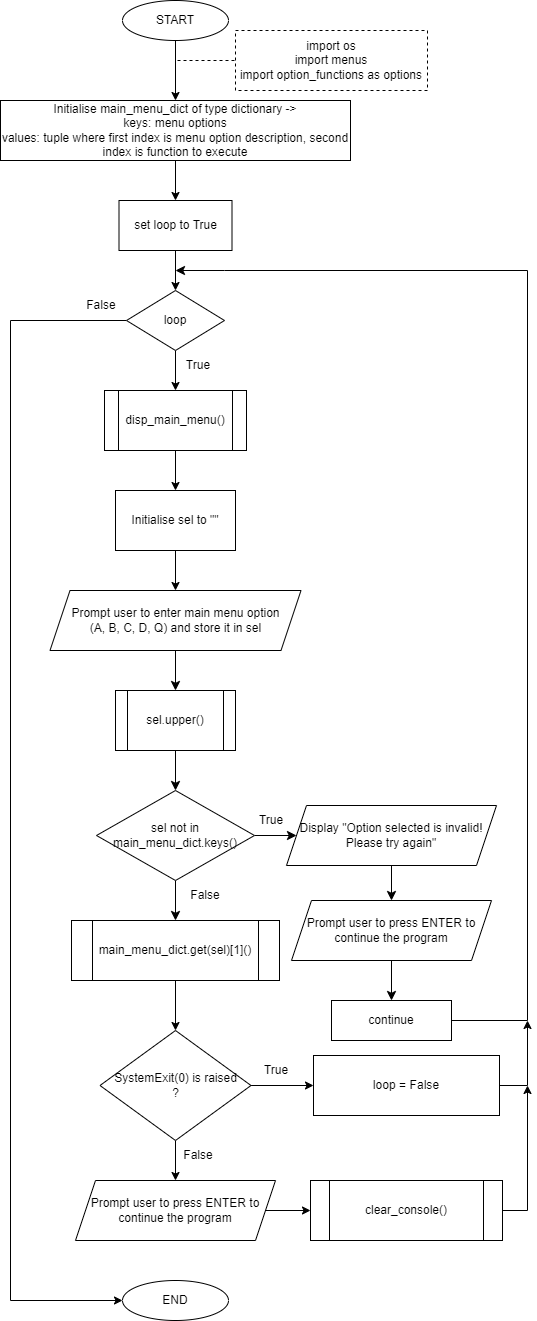

The diagram above was exported from draw.io. Its source (the exported page's mxGraphModel, read from the mxfile embedded in the PNG):
<mxGraphModel dx="1002" dy="573" grid="1" gridSize="10" guides="1" tooltips="1" connect="1" arrows="1" fold="1" page="1" pageScale="1" pageWidth="827" pageHeight="1169" math="0" shadow="0">
  <root>
    <mxCell id="WIyWlLk6GJQsqaUBKTNV-0" />
    <mxCell id="WIyWlLk6GJQsqaUBKTNV-1" parent="WIyWlLk6GJQsqaUBKTNV-0" />
    <mxCell id="eagQtBBMsQWEA476CmqX-2" value="" style="edgeStyle=orthogonalEdgeStyle;rounded=0;orthogonalLoop=1;jettySize=auto;html=1;" parent="WIyWlLk6GJQsqaUBKTNV-1" source="eagQtBBMsQWEA476CmqX-0" target="eagQtBBMsQWEA476CmqX-1" edge="1">
      <mxGeometry relative="1" as="geometry" />
    </mxCell>
    <mxCell id="eagQtBBMsQWEA476CmqX-0" value="START" style="ellipse;whiteSpace=wrap;html=1;rounded=0;" parent="WIyWlLk6GJQsqaUBKTNV-1" vertex="1">
      <mxGeometry x="392" y="10" width="106" height="40" as="geometry" />
    </mxCell>
    <mxCell id="eagQtBBMsQWEA476CmqX-4" value="" style="edgeStyle=orthogonalEdgeStyle;rounded=0;orthogonalLoop=1;jettySize=auto;html=1;" parent="WIyWlLk6GJQsqaUBKTNV-1" source="eagQtBBMsQWEA476CmqX-1" target="eagQtBBMsQWEA476CmqX-3" edge="1">
      <mxGeometry relative="1" as="geometry" />
    </mxCell>
    <mxCell id="eagQtBBMsQWEA476CmqX-1" value="Initialise main_menu_dict&amp;nbsp;of type dictionary -&amp;gt; &lt;br&gt;keys: menu options&lt;br&gt;values: tuple where first index is menu option description, second index is function to execute" style="whiteSpace=wrap;html=1;rounded=0;" parent="WIyWlLk6GJQsqaUBKTNV-1" vertex="1">
      <mxGeometry x="270" y="110" width="350" height="60" as="geometry" />
    </mxCell>
    <mxCell id="eagQtBBMsQWEA476CmqX-6" value="" style="edgeStyle=orthogonalEdgeStyle;rounded=0;orthogonalLoop=1;jettySize=auto;html=1;" parent="WIyWlLk6GJQsqaUBKTNV-1" source="eagQtBBMsQWEA476CmqX-3" target="eagQtBBMsQWEA476CmqX-5" edge="1">
      <mxGeometry relative="1" as="geometry" />
    </mxCell>
    <mxCell id="eagQtBBMsQWEA476CmqX-3" value="set loop to True" style="rounded=0;whiteSpace=wrap;html=1;" parent="WIyWlLk6GJQsqaUBKTNV-1" vertex="1">
      <mxGeometry x="388.5" y="210" width="113" height="50" as="geometry" />
    </mxCell>
    <mxCell id="eagQtBBMsQWEA476CmqX-8" value="" style="edgeStyle=orthogonalEdgeStyle;rounded=0;orthogonalLoop=1;jettySize=auto;html=1;" parent="WIyWlLk6GJQsqaUBKTNV-1" source="eagQtBBMsQWEA476CmqX-5" target="eagQtBBMsQWEA476CmqX-7" edge="1">
      <mxGeometry relative="1" as="geometry" />
    </mxCell>
    <mxCell id="eagQtBBMsQWEA476CmqX-83" style="edgeStyle=orthogonalEdgeStyle;rounded=0;orthogonalLoop=1;jettySize=auto;html=1;exitX=0;exitY=0.5;exitDx=0;exitDy=0;fontFamily=Helvetica;fontSize=12.1;entryX=0;entryY=0.5;entryDx=0;entryDy=0;" parent="WIyWlLk6GJQsqaUBKTNV-1" source="eagQtBBMsQWEA476CmqX-5" target="eagQtBBMsQWEA476CmqX-61" edge="1">
      <mxGeometry relative="1" as="geometry">
        <mxPoint x="320" y="1341.6841848273027" as="targetPoint" />
        <Array as="points">
          <mxPoint x="280" y="330" />
          <mxPoint x="280" y="1310" />
        </Array>
      </mxGeometry>
    </mxCell>
    <mxCell id="eagQtBBMsQWEA476CmqX-5" value="loop" style="rhombus;whiteSpace=wrap;html=1;rounded=0;" parent="WIyWlLk6GJQsqaUBKTNV-1" vertex="1">
      <mxGeometry x="396" y="300" width="98" height="60" as="geometry" />
    </mxCell>
    <mxCell id="eagQtBBMsQWEA476CmqX-20" value="" style="edgeStyle=orthogonalEdgeStyle;rounded=0;orthogonalLoop=1;jettySize=auto;html=1;strokeColor=default;fontSize=12;endArrow=classic;endFill=1;" parent="WIyWlLk6GJQsqaUBKTNV-1" source="eagQtBBMsQWEA476CmqX-7" target="eagQtBBMsQWEA476CmqX-13" edge="1">
      <mxGeometry relative="1" as="geometry" />
    </mxCell>
    <mxCell id="eagQtBBMsQWEA476CmqX-7" value="disp_main_menu()" style="shape=process;whiteSpace=wrap;html=1;backgroundOutline=1;rounded=0;" parent="WIyWlLk6GJQsqaUBKTNV-1" vertex="1">
      <mxGeometry x="374" y="400" width="142" height="60" as="geometry" />
    </mxCell>
    <mxCell id="eagQtBBMsQWEA476CmqX-23" value="" style="edgeStyle=orthogonalEdgeStyle;rounded=0;orthogonalLoop=1;jettySize=auto;html=1;strokeColor=default;fontSize=12;endArrow=classic;endFill=1;endSize=7;" parent="WIyWlLk6GJQsqaUBKTNV-1" source="eagQtBBMsQWEA476CmqX-10" target="eagQtBBMsQWEA476CmqX-22" edge="1">
      <mxGeometry relative="1" as="geometry" />
    </mxCell>
    <mxCell id="eagQtBBMsQWEA476CmqX-10" value="Prompt user to enter main menu option &lt;br&gt;(A, B, C, D, Q) and store it in &lt;span style=&quot;font-size: 12px;&quot;&gt;sel&lt;/span&gt;" style="shape=parallelogram;perimeter=parallelogramPerimeter;html=1;fixedSize=1;rounded=0;sketch=0;align=center;horizontal=1;whiteSpace=wrap;fontSize=12;" parent="WIyWlLk6GJQsqaUBKTNV-1" vertex="1">
      <mxGeometry x="319.5" y="600" width="251" height="60" as="geometry" />
    </mxCell>
    <mxCell id="eagQtBBMsQWEA476CmqX-21" value="" style="edgeStyle=orthogonalEdgeStyle;rounded=0;orthogonalLoop=1;jettySize=auto;html=1;strokeColor=default;fontSize=12;endArrow=classic;endFill=1;endSize=6;" parent="WIyWlLk6GJQsqaUBKTNV-1" source="eagQtBBMsQWEA476CmqX-13" target="eagQtBBMsQWEA476CmqX-10" edge="1">
      <mxGeometry relative="1" as="geometry" />
    </mxCell>
    <mxCell id="eagQtBBMsQWEA476CmqX-13" value="Initialise sel to &quot;&quot;" style="rounded=0;whiteSpace=wrap;html=1;" parent="WIyWlLk6GJQsqaUBKTNV-1" vertex="1">
      <mxGeometry x="385" y="500" width="120" height="60" as="geometry" />
    </mxCell>
    <mxCell id="eagQtBBMsQWEA476CmqX-14" value="import os&lt;br&gt;import menus&lt;br&gt;import option_functions as options" style="rounded=0;whiteSpace=wrap;html=1;glass=0;dashed=1;" parent="WIyWlLk6GJQsqaUBKTNV-1" vertex="1">
      <mxGeometry x="505" y="40" width="192" height="60" as="geometry" />
    </mxCell>
    <mxCell id="eagQtBBMsQWEA476CmqX-19" value="" style="endArrow=none;dashed=1;html=1;rounded=0;strokeColor=default;entryX=0;entryY=0.5;entryDx=0;entryDy=0;" parent="WIyWlLk6GJQsqaUBKTNV-1" target="eagQtBBMsQWEA476CmqX-14" edge="1">
      <mxGeometry width="50" height="50" relative="1" as="geometry">
        <mxPoint x="447" y="70" as="sourcePoint" />
        <mxPoint x="657" y="300" as="targetPoint" />
      </mxGeometry>
    </mxCell>
    <mxCell id="eagQtBBMsQWEA476CmqX-25" value="" style="edgeStyle=orthogonalEdgeStyle;rounded=0;orthogonalLoop=1;jettySize=auto;html=1;strokeColor=default;fontSize=12;endArrow=classic;endFill=1;endSize=7;" parent="WIyWlLk6GJQsqaUBKTNV-1" source="eagQtBBMsQWEA476CmqX-22" target="eagQtBBMsQWEA476CmqX-24" edge="1">
      <mxGeometry relative="1" as="geometry" />
    </mxCell>
    <mxCell id="eagQtBBMsQWEA476CmqX-22" value="sel&lt;i&gt;.&lt;/i&gt;upper()" style="shape=process;whiteSpace=wrap;html=1;backgroundOutline=1;rounded=0;glass=0;sketch=0;fontSize=12;" parent="WIyWlLk6GJQsqaUBKTNV-1" vertex="1">
      <mxGeometry x="385" y="700" width="120" height="60" as="geometry" />
    </mxCell>
    <mxCell id="eagQtBBMsQWEA476CmqX-27" value="" style="edgeStyle=orthogonalEdgeStyle;rounded=0;orthogonalLoop=1;jettySize=auto;html=1;strokeColor=default;fontSize=12;endArrow=classic;endFill=1;endSize=7;" parent="WIyWlLk6GJQsqaUBKTNV-1" source="eagQtBBMsQWEA476CmqX-24" target="eagQtBBMsQWEA476CmqX-26" edge="1">
      <mxGeometry relative="1" as="geometry" />
    </mxCell>
    <mxCell id="eagQtBBMsQWEA476CmqX-37" value="" style="edgeStyle=orthogonalEdgeStyle;rounded=0;orthogonalLoop=1;jettySize=auto;html=1;strokeColor=default;fontSize=12;endArrow=classic;endFill=1;endSize=7;" parent="WIyWlLk6GJQsqaUBKTNV-1" source="eagQtBBMsQWEA476CmqX-24" target="eagQtBBMsQWEA476CmqX-36" edge="1">
      <mxGeometry relative="1" as="geometry" />
    </mxCell>
    <mxCell id="eagQtBBMsQWEA476CmqX-24" value="sel&amp;nbsp;not in main_menu_dict.keys()" style="rhombus;whiteSpace=wrap;html=1;rounded=0;glass=0;sketch=0;fontSize=12;" parent="WIyWlLk6GJQsqaUBKTNV-1" vertex="1">
      <mxGeometry x="366" y="800" width="158" height="90" as="geometry" />
    </mxCell>
    <mxCell id="eagQtBBMsQWEA476CmqX-30" value="" style="edgeStyle=orthogonalEdgeStyle;rounded=0;orthogonalLoop=1;jettySize=auto;html=1;strokeColor=default;fontSize=12;endArrow=classic;endFill=1;endSize=7;" parent="WIyWlLk6GJQsqaUBKTNV-1" source="eagQtBBMsQWEA476CmqX-26" edge="1">
      <mxGeometry relative="1" as="geometry">
        <mxPoint x="661" y="910" as="targetPoint" />
      </mxGeometry>
    </mxCell>
    <mxCell id="eagQtBBMsQWEA476CmqX-26" value="Display &quot;Option selected is invalid! Please try again&quot;" style="shape=parallelogram;perimeter=parallelogramPerimeter;whiteSpace=wrap;html=1;fixedSize=1;rounded=0;glass=0;sketch=0;fontSize=12;" parent="WIyWlLk6GJQsqaUBKTNV-1" vertex="1">
      <mxGeometry x="556" y="815" width="210" height="60" as="geometry" />
    </mxCell>
    <mxCell id="eagQtBBMsQWEA476CmqX-33" style="edgeStyle=orthogonalEdgeStyle;rounded=0;orthogonalLoop=1;jettySize=auto;html=1;strokeColor=default;fontSize=12;endArrow=classic;endFill=1;endSize=7;exitX=1;exitY=0.5;exitDx=0;exitDy=0;" parent="WIyWlLk6GJQsqaUBKTNV-1" source="eagQtBBMsQWEA476CmqX-46" edge="1">
      <mxGeometry relative="1" as="geometry">
        <mxPoint x="445" y="280" as="targetPoint" />
        <mxPoint x="727" y="1030" as="sourcePoint" />
        <Array as="points">
          <mxPoint x="797" y="1030" />
          <mxPoint x="797" y="280" />
          <mxPoint x="494" y="280" />
        </Array>
      </mxGeometry>
    </mxCell>
    <mxCell id="eagQtBBMsQWEA476CmqX-45" value="" style="edgeStyle=orthogonalEdgeStyle;rounded=0;orthogonalLoop=1;jettySize=auto;html=1;strokeColor=default;fontSize=12;endArrow=classic;endFill=1;endSize=7;" parent="WIyWlLk6GJQsqaUBKTNV-1" edge="1">
      <mxGeometry relative="1" as="geometry">
        <mxPoint x="661" y="1009.9999999999998" as="targetPoint" />
        <mxPoint x="661" y="970" as="sourcePoint" />
      </mxGeometry>
    </mxCell>
    <mxCell id="eagQtBBMsQWEA476CmqX-32" value="True" style="text;html=1;strokeColor=none;fillColor=none;align=center;verticalAlign=middle;whiteSpace=wrap;rounded=0;glass=0;sketch=0;fontSize=12;" parent="WIyWlLk6GJQsqaUBKTNV-1" vertex="1">
      <mxGeometry x="510.5" y="815" width="60" height="30" as="geometry" />
    </mxCell>
    <mxCell id="E-rUpwsrTFtRROpJvO9b-1" value="" style="edgeStyle=orthogonalEdgeStyle;rounded=0;orthogonalLoop=1;jettySize=auto;html=1;" parent="WIyWlLk6GJQsqaUBKTNV-1" source="eagQtBBMsQWEA476CmqX-36" target="eagQtBBMsQWEA476CmqX-47" edge="1">
      <mxGeometry relative="1" as="geometry" />
    </mxCell>
    <mxCell id="eagQtBBMsQWEA476CmqX-36" value="main_menu_dict.get(sel)[1]()" style="shape=process;whiteSpace=wrap;html=1;backgroundOutline=1;rounded=0;glass=0;sketch=0;" parent="WIyWlLk6GJQsqaUBKTNV-1" vertex="1">
      <mxGeometry x="341" y="930" width="208" height="60" as="geometry" />
    </mxCell>
    <mxCell id="eagQtBBMsQWEA476CmqX-38" value="False" style="text;html=1;strokeColor=none;fillColor=none;align=center;verticalAlign=middle;whiteSpace=wrap;rounded=0;glass=0;sketch=0;fontSize=12;" parent="WIyWlLk6GJQsqaUBKTNV-1" vertex="1">
      <mxGeometry x="445" y="890" width="60" height="30" as="geometry" />
    </mxCell>
    <mxCell id="E-rUpwsrTFtRROpJvO9b-4" value="" style="edgeStyle=orthogonalEdgeStyle;rounded=0;orthogonalLoop=1;jettySize=auto;html=1;exitX=1;exitY=0.5;exitDx=0;exitDy=0;" parent="WIyWlLk6GJQsqaUBKTNV-1" source="npsdmoueoD1cnT9NIcmE-1" target="eagQtBBMsQWEA476CmqX-43" edge="1">
      <mxGeometry relative="1" as="geometry">
        <mxPoint x="541" y="1220" as="sourcePoint" />
      </mxGeometry>
    </mxCell>
    <mxCell id="E-rUpwsrTFtRROpJvO9b-10" style="edgeStyle=orthogonalEdgeStyle;rounded=0;orthogonalLoop=1;jettySize=auto;html=1;exitX=1;exitY=0.5;exitDx=0;exitDy=0;" parent="WIyWlLk6GJQsqaUBKTNV-1" source="eagQtBBMsQWEA476CmqX-43" edge="1">
      <mxGeometry relative="1" as="geometry">
        <mxPoint x="797" y="1095" as="targetPoint" />
      </mxGeometry>
    </mxCell>
    <mxCell id="eagQtBBMsQWEA476CmqX-43" value="clear_console()" style="shape=process;whiteSpace=wrap;html=1;backgroundOutline=1;rounded=0;glass=0;sketch=0;fontSize=12;" parent="WIyWlLk6GJQsqaUBKTNV-1" vertex="1">
      <mxGeometry x="580" y="1190" width="192" height="60" as="geometry" />
    </mxCell>
    <mxCell id="eagQtBBMsQWEA476CmqX-46" value="continue" style="rounded=0;whiteSpace=wrap;html=1;glass=0;sketch=0;fontSize=12;fontFamily=Helvetica;" parent="WIyWlLk6GJQsqaUBKTNV-1" vertex="1">
      <mxGeometry x="601" y="1010" width="120" height="40" as="geometry" />
    </mxCell>
    <mxCell id="E-rUpwsrTFtRROpJvO9b-3" value="" style="edgeStyle=orthogonalEdgeStyle;rounded=0;orthogonalLoop=1;jettySize=auto;html=1;" parent="WIyWlLk6GJQsqaUBKTNV-1" source="eagQtBBMsQWEA476CmqX-47" edge="1">
      <mxGeometry relative="1" as="geometry">
        <mxPoint x="445" y="1190" as="targetPoint" />
      </mxGeometry>
    </mxCell>
    <mxCell id="E-rUpwsrTFtRROpJvO9b-6" value="" style="edgeStyle=orthogonalEdgeStyle;rounded=0;orthogonalLoop=1;jettySize=auto;html=1;" parent="WIyWlLk6GJQsqaUBKTNV-1" source="eagQtBBMsQWEA476CmqX-47" target="eagQtBBMsQWEA476CmqX-77" edge="1">
      <mxGeometry relative="1" as="geometry" />
    </mxCell>
    <mxCell id="eagQtBBMsQWEA476CmqX-47" value="SystemExit(0) is raised&lt;br&gt;?" style="rhombus;whiteSpace=wrap;html=1;rounded=0;glass=0;sketch=0;fontSize=12;" parent="WIyWlLk6GJQsqaUBKTNV-1" vertex="1">
      <mxGeometry x="369.5" y="1040" width="151" height="110" as="geometry" />
    </mxCell>
    <mxCell id="eagQtBBMsQWEA476CmqX-61" value="END" style="ellipse;whiteSpace=wrap;html=1;rounded=0;" parent="WIyWlLk6GJQsqaUBKTNV-1" vertex="1">
      <mxGeometry x="392" y="1290" width="106" height="40" as="geometry" />
    </mxCell>
    <mxCell id="eagQtBBMsQWEA476CmqX-65" value="False" style="text;html=1;strokeColor=none;fillColor=none;align=center;verticalAlign=middle;whiteSpace=wrap;rounded=0;glass=0;sketch=0;fontSize=12;" parent="WIyWlLk6GJQsqaUBKTNV-1" vertex="1">
      <mxGeometry x="438" y="1150" width="60" height="30" as="geometry" />
    </mxCell>
    <mxCell id="eagQtBBMsQWEA476CmqX-69" value="True" style="text;html=1;strokeColor=none;fillColor=none;align=center;verticalAlign=middle;whiteSpace=wrap;rounded=0;glass=0;sketch=0;fontSize=12;" parent="WIyWlLk6GJQsqaUBKTNV-1" vertex="1">
      <mxGeometry x="516" y="1065" width="60" height="30" as="geometry" />
    </mxCell>
    <mxCell id="E-rUpwsrTFtRROpJvO9b-9" style="edgeStyle=orthogonalEdgeStyle;rounded=0;orthogonalLoop=1;jettySize=auto;html=1;exitX=1;exitY=0.5;exitDx=0;exitDy=0;" parent="WIyWlLk6GJQsqaUBKTNV-1" source="eagQtBBMsQWEA476CmqX-77" edge="1">
      <mxGeometry relative="1" as="geometry">
        <mxPoint x="797" y="1030" as="targetPoint" />
      </mxGeometry>
    </mxCell>
    <mxCell id="eagQtBBMsQWEA476CmqX-77" value="loop = False" style="rounded=0;whiteSpace=wrap;html=1;fontFamily=Helvetica;fontSize=12.1;" parent="WIyWlLk6GJQsqaUBKTNV-1" vertex="1">
      <mxGeometry x="583" y="1065" width="186" height="60" as="geometry" />
    </mxCell>
    <mxCell id="eagQtBBMsQWEA476CmqX-79" value="True" style="text;html=1;strokeColor=none;fillColor=none;align=center;verticalAlign=middle;whiteSpace=wrap;rounded=0;fontFamily=Helvetica;fontSize=12.1;" parent="WIyWlLk6GJQsqaUBKTNV-1" vertex="1">
      <mxGeometry x="438" y="360" width="60" height="30" as="geometry" />
    </mxCell>
    <mxCell id="eagQtBBMsQWEA476CmqX-80" value="False" style="text;html=1;strokeColor=none;fillColor=none;align=center;verticalAlign=middle;whiteSpace=wrap;rounded=0;fontFamily=Helvetica;fontSize=12.1;" parent="WIyWlLk6GJQsqaUBKTNV-1" vertex="1">
      <mxGeometry x="341" y="300" width="60" height="30" as="geometry" />
    </mxCell>
    <mxCell id="npsdmoueoD1cnT9NIcmE-0" value="Prompt user to press ENTER to continue the program" style="shape=parallelogram;perimeter=parallelogramPerimeter;whiteSpace=wrap;html=1;fixedSize=1;" vertex="1" parent="WIyWlLk6GJQsqaUBKTNV-1">
      <mxGeometry x="561" y="910" width="200" height="60" as="geometry" />
    </mxCell>
    <mxCell id="npsdmoueoD1cnT9NIcmE-1" value="Prompt user to press ENTER to continue the program" style="shape=parallelogram;perimeter=parallelogramPerimeter;whiteSpace=wrap;html=1;fixedSize=1;" vertex="1" parent="WIyWlLk6GJQsqaUBKTNV-1">
      <mxGeometry x="345" y="1190" width="200" height="60" as="geometry" />
    </mxCell>
  </root>
</mxGraphModel>